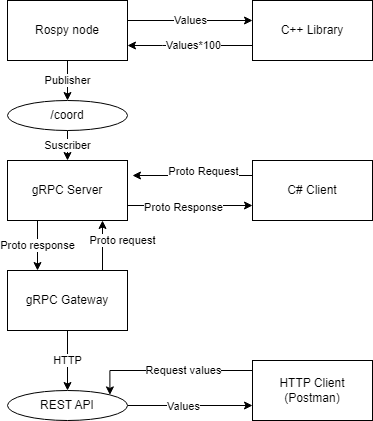

The diagram above was exported from draw.io. Its source (the exported page's mxGraphModel, read from the mxfile embedded in the PNG):
<mxGraphModel dx="1120" dy="419" grid="1" gridSize="10" guides="1" tooltips="1" connect="1" arrows="1" fold="1" page="1" pageScale="1" pageWidth="850" pageHeight="1100" math="0" shadow="0">
  <root>
    <mxCell id="0" />
    <mxCell id="1" parent="0" />
    <mxCell id="T7GT77C74vcBU3pHmuz--12" value="Proto response" style="edgeStyle=orthogonalEdgeStyle;rounded=0;orthogonalLoop=1;jettySize=auto;html=1;exitX=0.25;exitY=1;exitDx=0;exitDy=0;entryX=0.25;entryY=0;entryDx=0;entryDy=0;" parent="1" source="T7GT77C74vcBU3pHmuz--4" target="T7GT77C74vcBU3pHmuz--10" edge="1">
      <mxGeometry relative="1" as="geometry" />
    </mxCell>
    <mxCell id="T7GT77C74vcBU3pHmuz--4" value="gRPC Server" style="rounded=0;whiteSpace=wrap;html=1;" parent="1" vertex="1">
      <mxGeometry x="365" y="280" width="120" height="60" as="geometry" />
    </mxCell>
    <mxCell id="T7GT77C74vcBU3pHmuz--8" style="edgeStyle=orthogonalEdgeStyle;rounded=0;orthogonalLoop=1;jettySize=auto;html=1;exitX=0;exitY=0.25;exitDx=0;exitDy=0;" parent="1" source="T7GT77C74vcBU3pHmuz--5" edge="1">
      <mxGeometry relative="1" as="geometry">
        <mxPoint x="490" y="295" as="targetPoint" />
      </mxGeometry>
    </mxCell>
    <mxCell id="T7GT77C74vcBU3pHmuz--9" value="Proto Request" style="edgeLabel;html=1;align=center;verticalAlign=middle;resizable=0;points=[];" parent="T7GT77C74vcBU3pHmuz--8" vertex="1" connectable="0">
      <mxGeometry x="0.2443" y="4" relative="1" as="geometry">
        <mxPoint x="25" y="-9" as="offset" />
      </mxGeometry>
    </mxCell>
    <mxCell id="T7GT77C74vcBU3pHmuz--5" value="C# Client" style="rounded=0;whiteSpace=wrap;html=1;" parent="1" vertex="1">
      <mxGeometry x="610" y="280" width="120" height="60" as="geometry" />
    </mxCell>
    <mxCell id="T7GT77C74vcBU3pHmuz--6" value="" style="endArrow=classic;html=1;rounded=0;exitX=1;exitY=0.75;exitDx=0;exitDy=0;entryX=0;entryY=0.75;entryDx=0;entryDy=0;" parent="1" source="T7GT77C74vcBU3pHmuz--4" target="T7GT77C74vcBU3pHmuz--5" edge="1">
      <mxGeometry width="50" height="50" relative="1" as="geometry">
        <mxPoint x="490" y="330" as="sourcePoint" />
        <mxPoint x="540" y="280" as="targetPoint" />
      </mxGeometry>
    </mxCell>
    <mxCell id="T7GT77C74vcBU3pHmuz--7" value="Proto Response" style="edgeLabel;html=1;align=center;verticalAlign=middle;resizable=0;points=[];" parent="T7GT77C74vcBU3pHmuz--6" vertex="1" connectable="0">
      <mxGeometry x="-0.2" y="-1" relative="1" as="geometry">
        <mxPoint x="5" as="offset" />
      </mxGeometry>
    </mxCell>
    <mxCell id="T7GT77C74vcBU3pHmuz--13" value="HTTP" style="edgeStyle=orthogonalEdgeStyle;rounded=0;orthogonalLoop=1;jettySize=auto;html=1;" parent="1" source="T7GT77C74vcBU3pHmuz--10" target="T7GT77C74vcBU3pHmuz--26" edge="1">
      <mxGeometry relative="1" as="geometry">
        <mxPoint x="425" y="500" as="targetPoint" />
      </mxGeometry>
    </mxCell>
    <mxCell id="T7GT77C74vcBU3pHmuz--32" value="Proto request" style="edgeStyle=orthogonalEdgeStyle;rounded=0;orthogonalLoop=1;jettySize=auto;html=1;" parent="1" source="T7GT77C74vcBU3pHmuz--10" target="T7GT77C74vcBU3pHmuz--4" edge="1">
      <mxGeometry x="0.2" y="-20" relative="1" as="geometry">
        <Array as="points">
          <mxPoint x="460" y="360" />
          <mxPoint x="460" y="360" />
        </Array>
        <mxPoint as="offset" />
      </mxGeometry>
    </mxCell>
    <mxCell id="T7GT77C74vcBU3pHmuz--10" value="gRPC Gateway" style="rounded=0;whiteSpace=wrap;html=1;" parent="1" vertex="1">
      <mxGeometry x="365" y="390" width="120" height="60" as="geometry" />
    </mxCell>
    <mxCell id="T7GT77C74vcBU3pHmuz--23" value="Publisher" style="edgeStyle=orthogonalEdgeStyle;rounded=0;orthogonalLoop=1;jettySize=auto;html=1;" parent="1" source="T7GT77C74vcBU3pHmuz--14" target="T7GT77C74vcBU3pHmuz--22" edge="1">
      <mxGeometry relative="1" as="geometry" />
    </mxCell>
    <mxCell id="T7GT77C74vcBU3pHmuz--34" value="Values" style="edgeStyle=orthogonalEdgeStyle;rounded=0;orthogonalLoop=1;jettySize=auto;html=1;" parent="1" source="T7GT77C74vcBU3pHmuz--14" target="T7GT77C74vcBU3pHmuz--16" edge="1">
      <mxGeometry relative="1" as="geometry">
        <Array as="points">
          <mxPoint x="560" y="140" />
          <mxPoint x="560" y="140" />
        </Array>
      </mxGeometry>
    </mxCell>
    <mxCell id="T7GT77C74vcBU3pHmuz--14" value="Rospy node" style="rounded=0;whiteSpace=wrap;html=1;" parent="1" vertex="1">
      <mxGeometry x="365" y="120" width="120" height="60" as="geometry" />
    </mxCell>
    <mxCell id="T7GT77C74vcBU3pHmuz--19" style="edgeStyle=orthogonalEdgeStyle;rounded=0;orthogonalLoop=1;jettySize=auto;html=1;exitX=0;exitY=0.75;exitDx=0;exitDy=0;entryX=1;entryY=0.75;entryDx=0;entryDy=0;" parent="1" source="T7GT77C74vcBU3pHmuz--16" target="T7GT77C74vcBU3pHmuz--14" edge="1">
      <mxGeometry relative="1" as="geometry">
        <mxPoint x="490" y="185" as="targetPoint" />
        <Array as="points">
          <mxPoint x="520" y="165" />
          <mxPoint x="520" y="165" />
        </Array>
      </mxGeometry>
    </mxCell>
    <mxCell id="T7GT77C74vcBU3pHmuz--20" value="Values*100" style="edgeLabel;html=1;align=center;verticalAlign=middle;resizable=0;points=[];" parent="T7GT77C74vcBU3pHmuz--19" vertex="1" connectable="0">
      <mxGeometry x="-0.2863" y="-1" relative="1" as="geometry">
        <mxPoint x="-15" as="offset" />
      </mxGeometry>
    </mxCell>
    <mxCell id="T7GT77C74vcBU3pHmuz--16" value="C++ Library" style="rounded=0;whiteSpace=wrap;html=1;" parent="1" vertex="1">
      <mxGeometry x="610" y="120" width="120" height="60" as="geometry" />
    </mxCell>
    <mxCell id="T7GT77C74vcBU3pHmuz--33" value="Suscriber" style="edgeStyle=orthogonalEdgeStyle;rounded=0;orthogonalLoop=1;jettySize=auto;html=1;" parent="1" source="T7GT77C74vcBU3pHmuz--22" target="T7GT77C74vcBU3pHmuz--4" edge="1">
      <mxGeometry relative="1" as="geometry" />
    </mxCell>
    <mxCell id="T7GT77C74vcBU3pHmuz--22" value="/coord" style="ellipse;whiteSpace=wrap;html=1;" parent="1" vertex="1">
      <mxGeometry x="365" y="220" width="120" height="30" as="geometry" />
    </mxCell>
    <mxCell id="T7GT77C74vcBU3pHmuz--29" style="edgeStyle=orthogonalEdgeStyle;rounded=0;orthogonalLoop=1;jettySize=auto;html=1;entryX=1;entryY=0;entryDx=0;entryDy=0;" parent="1" source="T7GT77C74vcBU3pHmuz--25" target="T7GT77C74vcBU3pHmuz--26" edge="1">
      <mxGeometry relative="1" as="geometry">
        <Array as="points">
          <mxPoint x="467" y="490" />
        </Array>
      </mxGeometry>
    </mxCell>
    <mxCell id="T7GT77C74vcBU3pHmuz--31" value="Request values" style="edgeLabel;html=1;align=center;verticalAlign=middle;resizable=0;points=[];" parent="T7GT77C74vcBU3pHmuz--29" vertex="1" connectable="0">
      <mxGeometry x="0.03" y="-1" relative="1" as="geometry">
        <mxPoint x="16" as="offset" />
      </mxGeometry>
    </mxCell>
    <mxCell id="T7GT77C74vcBU3pHmuz--25" value="HTTP Client (Postman)" style="rounded=0;whiteSpace=wrap;html=1;" parent="1" vertex="1">
      <mxGeometry x="610" y="480" width="120" height="60" as="geometry" />
    </mxCell>
    <mxCell id="T7GT77C74vcBU3pHmuz--28" style="edgeStyle=orthogonalEdgeStyle;rounded=0;orthogonalLoop=1;jettySize=auto;html=1;entryX=0;entryY=0.75;entryDx=0;entryDy=0;" parent="1" source="T7GT77C74vcBU3pHmuz--26" target="T7GT77C74vcBU3pHmuz--25" edge="1">
      <mxGeometry relative="1" as="geometry" />
    </mxCell>
    <mxCell id="T7GT77C74vcBU3pHmuz--30" value="Values" style="edgeLabel;html=1;align=center;verticalAlign=middle;resizable=0;points=[];" parent="T7GT77C74vcBU3pHmuz--28" vertex="1" connectable="0">
      <mxGeometry x="0.28" y="1" relative="1" as="geometry">
        <mxPoint x="-25" y="1" as="offset" />
      </mxGeometry>
    </mxCell>
    <mxCell id="T7GT77C74vcBU3pHmuz--26" value="REST API" style="ellipse;whiteSpace=wrap;html=1;" parent="1" vertex="1">
      <mxGeometry x="365" y="510" width="120" height="30" as="geometry" />
    </mxCell>
  </root>
</mxGraphModel>